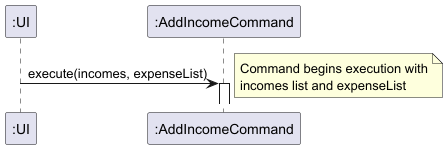

The diagram above was rendered by PlantUML. Its source (embedded in the PNG):
@startuml
participant ":UI" as UI
participant ":AddIncomeCommand" as AddCommand

UI -> AddCommand : execute(incomes, expenseList)
activate AddCommand
note right: Command begins execution with\nincomes list and expenseList

@enduml